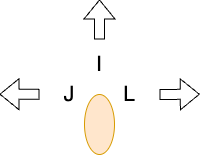

The diagram above was exported from draw.io. Its source (the exported page's mxGraphModel, read from the mxfile embedded in the PNG):
<mxGraphModel dx="586" dy="391" grid="1" gridSize="10" guides="1" tooltips="1" connect="1" arrows="1" fold="1" page="1" pageScale="1" pageWidth="850" pageHeight="1100" math="0" shadow="0">
  <root>
    <mxCell id="0" />
    <mxCell id="1" parent="0" />
    <mxCell id="CxUhNiDbHVsTPFzYfbhR-1" value="&lt;font style=&quot;font-size: 21px;&quot;&gt;J&lt;/font&gt;" style="text;html=1;align=center;verticalAlign=middle;whiteSpace=wrap;rounded=0;" vertex="1" parent="1">
      <mxGeometry x="410" y="320" width="60" height="30" as="geometry" />
    </mxCell>
    <mxCell id="CxUhNiDbHVsTPFzYfbhR-2" value="&lt;font style=&quot;font-size: 21px;&quot;&gt;L&lt;/font&gt;" style="text;html=1;align=center;verticalAlign=middle;whiteSpace=wrap;rounded=0;" vertex="1" parent="1">
      <mxGeometry x="470" y="320" width="60" height="30" as="geometry" />
    </mxCell>
    <mxCell id="CxUhNiDbHVsTPFzYfbhR-3" value="&lt;font style=&quot;font-size: 21px;&quot;&gt;I&lt;/font&gt;" style="text;html=1;align=center;verticalAlign=middle;whiteSpace=wrap;rounded=0;" vertex="1" parent="1">
      <mxGeometry x="440" y="290" width="60" height="30" as="geometry" />
    </mxCell>
    <mxCell id="CxUhNiDbHVsTPFzYfbhR-4" value="" style="shape=flexArrow;endArrow=classic;html=1;rounded=0;" edge="1" parent="1">
      <mxGeometry width="50" height="50" relative="1" as="geometry">
        <mxPoint x="470" y="280" as="sourcePoint" />
        <mxPoint x="470" y="240" as="targetPoint" />
      </mxGeometry>
    </mxCell>
    <mxCell id="CxUhNiDbHVsTPFzYfbhR-5" value="" style="shape=flexArrow;endArrow=classic;html=1;rounded=0;" edge="1" parent="1">
      <mxGeometry width="50" height="50" relative="1" as="geometry">
        <mxPoint x="410" y="334.71" as="sourcePoint" />
        <mxPoint x="370" y="334.71" as="targetPoint" />
      </mxGeometry>
    </mxCell>
    <mxCell id="CxUhNiDbHVsTPFzYfbhR-6" value="" style="shape=flexArrow;endArrow=classic;html=1;rounded=0;exitX=1;exitY=0.5;exitDx=0;exitDy=0;" edge="1" parent="1" source="CxUhNiDbHVsTPFzYfbhR-2">
      <mxGeometry width="50" height="50" relative="1" as="geometry">
        <mxPoint x="540" y="334.71" as="sourcePoint" />
        <mxPoint x="570.29" y="334.71" as="targetPoint" />
      </mxGeometry>
    </mxCell>
    <mxCell id="CxUhNiDbHVsTPFzYfbhR-7" value="" style="ellipse;whiteSpace=wrap;html=1;rotation=90;fillColor=#ffe6cc;strokeColor=#d79b00;" vertex="1" parent="1">
      <mxGeometry x="440" y="350" width="60" height="30" as="geometry" />
    </mxCell>
  </root>
</mxGraphModel>